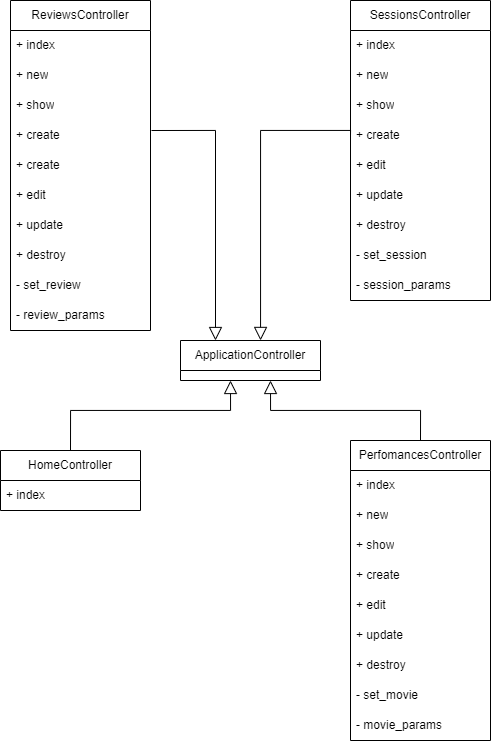

The diagram above was exported from draw.io. Its source (the exported page's mxGraphModel, read from the mxfile embedded in the PNG):
<mxGraphModel dx="1461" dy="5461" grid="1" gridSize="10" guides="1" tooltips="1" connect="1" arrows="1" fold="1" page="1" pageScale="1" pageWidth="3300" pageHeight="4681" math="0" shadow="0">
  <root>
    <mxCell id="0" />
    <mxCell id="1" parent="0" />
    <mxCell id="ABrWDcv8WqV16VOfhXSb-1" value="ApplicationController" style="swimlane;fontStyle=0;childLayout=stackLayout;horizontal=1;startSize=30;horizontalStack=0;resizeParent=1;resizeParentMax=0;resizeLast=0;collapsible=1;marginBottom=0;whiteSpace=wrap;html=1;" vertex="1" parent="1">
      <mxGeometry x="200" y="50" width="140" height="40" as="geometry" />
    </mxCell>
    <mxCell id="ABrWDcv8WqV16VOfhXSb-2" style="edgeStyle=orthogonalEdgeStyle;rounded=0;orthogonalLoop=1;jettySize=auto;html=1;exitX=0.5;exitY=0;exitDx=0;exitDy=0;endArrow=block;endFill=0;endSize=11;" edge="1" parent="1" source="ABrWDcv8WqV16VOfhXSb-3">
      <mxGeometry relative="1" as="geometry">
        <mxPoint x="250" y="90" as="targetPoint" />
        <Array as="points">
          <mxPoint x="90" y="120" />
          <mxPoint x="250" y="120" />
        </Array>
      </mxGeometry>
    </mxCell>
    <mxCell id="ABrWDcv8WqV16VOfhXSb-3" value="HomeController" style="swimlane;fontStyle=0;childLayout=stackLayout;horizontal=1;startSize=30;horizontalStack=0;resizeParent=1;resizeParentMax=0;resizeLast=0;collapsible=1;marginBottom=0;whiteSpace=wrap;html=1;" vertex="1" parent="1">
      <mxGeometry x="20" y="160" width="140" height="60" as="geometry" />
    </mxCell>
    <mxCell id="ABrWDcv8WqV16VOfhXSb-4" value="+ index" style="text;strokeColor=none;fillColor=none;align=left;verticalAlign=middle;spacingLeft=4;spacingRight=4;overflow=hidden;points=[[0,0.5],[1,0.5]];portConstraint=eastwest;rotatable=0;whiteSpace=wrap;html=1;" vertex="1" parent="ABrWDcv8WqV16VOfhXSb-3">
      <mxGeometry y="30" width="140" height="30" as="geometry" />
    </mxCell>
    <mxCell id="ABrWDcv8WqV16VOfhXSb-5" style="edgeStyle=orthogonalEdgeStyle;rounded=0;orthogonalLoop=1;jettySize=auto;html=1;exitX=0.5;exitY=0;exitDx=0;exitDy=0;endArrow=block;endFill=0;endSize=11;" edge="1" parent="1" source="ABrWDcv8WqV16VOfhXSb-6">
      <mxGeometry relative="1" as="geometry">
        <Array as="points">
          <mxPoint x="440" y="120" />
          <mxPoint x="290" y="120" />
        </Array>
        <mxPoint x="290" y="90" as="targetPoint" />
      </mxGeometry>
    </mxCell>
    <mxCell id="ABrWDcv8WqV16VOfhXSb-6" value="PerfomancesController" style="swimlane;fontStyle=0;childLayout=stackLayout;horizontal=1;startSize=30;horizontalStack=0;resizeParent=1;resizeParentMax=0;resizeLast=0;collapsible=1;marginBottom=0;whiteSpace=wrap;html=1;" vertex="1" parent="1">
      <mxGeometry x="370" y="150" width="140" height="300" as="geometry" />
    </mxCell>
    <mxCell id="ABrWDcv8WqV16VOfhXSb-7" value="+ index" style="text;strokeColor=none;fillColor=none;align=left;verticalAlign=middle;spacingLeft=4;spacingRight=4;overflow=hidden;points=[[0,0.5],[1,0.5]];portConstraint=eastwest;rotatable=0;whiteSpace=wrap;html=1;" vertex="1" parent="ABrWDcv8WqV16VOfhXSb-6">
      <mxGeometry y="30" width="140" height="30" as="geometry" />
    </mxCell>
    <mxCell id="ABrWDcv8WqV16VOfhXSb-8" value="+ new" style="text;strokeColor=none;fillColor=none;align=left;verticalAlign=middle;spacingLeft=4;spacingRight=4;overflow=hidden;points=[[0,0.5],[1,0.5]];portConstraint=eastwest;rotatable=0;whiteSpace=wrap;html=1;" vertex="1" parent="ABrWDcv8WqV16VOfhXSb-6">
      <mxGeometry y="60" width="140" height="30" as="geometry" />
    </mxCell>
    <mxCell id="ABrWDcv8WqV16VOfhXSb-9" value="+ show" style="text;strokeColor=none;fillColor=none;align=left;verticalAlign=middle;spacingLeft=4;spacingRight=4;overflow=hidden;points=[[0,0.5],[1,0.5]];portConstraint=eastwest;rotatable=0;whiteSpace=wrap;html=1;" vertex="1" parent="ABrWDcv8WqV16VOfhXSb-6">
      <mxGeometry y="90" width="140" height="30" as="geometry" />
    </mxCell>
    <mxCell id="ABrWDcv8WqV16VOfhXSb-10" value="+ create" style="text;strokeColor=none;fillColor=none;align=left;verticalAlign=middle;spacingLeft=4;spacingRight=4;overflow=hidden;points=[[0,0.5],[1,0.5]];portConstraint=eastwest;rotatable=0;whiteSpace=wrap;html=1;" vertex="1" parent="ABrWDcv8WqV16VOfhXSb-6">
      <mxGeometry y="120" width="140" height="30" as="geometry" />
    </mxCell>
    <mxCell id="ABrWDcv8WqV16VOfhXSb-11" value="+ edit" style="text;strokeColor=none;fillColor=none;align=left;verticalAlign=middle;spacingLeft=4;spacingRight=4;overflow=hidden;points=[[0,0.5],[1,0.5]];portConstraint=eastwest;rotatable=0;whiteSpace=wrap;html=1;" vertex="1" parent="ABrWDcv8WqV16VOfhXSb-6">
      <mxGeometry y="150" width="140" height="30" as="geometry" />
    </mxCell>
    <mxCell id="ABrWDcv8WqV16VOfhXSb-12" value="+ update" style="text;strokeColor=none;fillColor=none;align=left;verticalAlign=middle;spacingLeft=4;spacingRight=4;overflow=hidden;points=[[0,0.5],[1,0.5]];portConstraint=eastwest;rotatable=0;whiteSpace=wrap;html=1;" vertex="1" parent="ABrWDcv8WqV16VOfhXSb-6">
      <mxGeometry y="180" width="140" height="30" as="geometry" />
    </mxCell>
    <mxCell id="ABrWDcv8WqV16VOfhXSb-13" value="+ destroy" style="text;strokeColor=none;fillColor=none;align=left;verticalAlign=middle;spacingLeft=4;spacingRight=4;overflow=hidden;points=[[0,0.5],[1,0.5]];portConstraint=eastwest;rotatable=0;whiteSpace=wrap;html=1;" vertex="1" parent="ABrWDcv8WqV16VOfhXSb-6">
      <mxGeometry y="210" width="140" height="30" as="geometry" />
    </mxCell>
    <mxCell id="ABrWDcv8WqV16VOfhXSb-14" value="- set_movie" style="text;strokeColor=none;fillColor=none;align=left;verticalAlign=middle;spacingLeft=4;spacingRight=4;overflow=hidden;points=[[0,0.5],[1,0.5]];portConstraint=eastwest;rotatable=0;whiteSpace=wrap;html=1;" vertex="1" parent="ABrWDcv8WqV16VOfhXSb-6">
      <mxGeometry y="240" width="140" height="30" as="geometry" />
    </mxCell>
    <mxCell id="ABrWDcv8WqV16VOfhXSb-15" value="- movie_params" style="text;strokeColor=none;fillColor=none;align=left;verticalAlign=middle;spacingLeft=4;spacingRight=4;overflow=hidden;points=[[0,0.5],[1,0.5]];portConstraint=eastwest;rotatable=0;whiteSpace=wrap;html=1;" vertex="1" parent="ABrWDcv8WqV16VOfhXSb-6">
      <mxGeometry y="270" width="140" height="30" as="geometry" />
    </mxCell>
    <mxCell id="ABrWDcv8WqV16VOfhXSb-16" style="edgeStyle=orthogonalEdgeStyle;rounded=0;orthogonalLoop=1;jettySize=auto;html=1;exitX=0;exitY=0.5;exitDx=0;exitDy=0;endArrow=block;endFill=0;endSize=11;" edge="1" parent="1" source="ABrWDcv8WqV16VOfhXSb-21">
      <mxGeometry relative="1" as="geometry">
        <Array as="points">
          <mxPoint x="370" y="-160" />
          <mxPoint x="280" y="-160" />
          <mxPoint x="280" y="50" />
        </Array>
        <mxPoint x="280" y="50" as="targetPoint" />
      </mxGeometry>
    </mxCell>
    <mxCell id="ABrWDcv8WqV16VOfhXSb-17" value="SessionsController" style="swimlane;fontStyle=0;childLayout=stackLayout;horizontal=1;startSize=30;horizontalStack=0;resizeParent=1;resizeParentMax=0;resizeLast=0;collapsible=1;marginBottom=0;whiteSpace=wrap;html=1;" vertex="1" parent="1">
      <mxGeometry x="370" y="-290" width="140" height="300" as="geometry" />
    </mxCell>
    <mxCell id="ABrWDcv8WqV16VOfhXSb-18" value="+ index" style="text;strokeColor=none;fillColor=none;align=left;verticalAlign=middle;spacingLeft=4;spacingRight=4;overflow=hidden;points=[[0,0.5],[1,0.5]];portConstraint=eastwest;rotatable=0;whiteSpace=wrap;html=1;" vertex="1" parent="ABrWDcv8WqV16VOfhXSb-17">
      <mxGeometry y="30" width="140" height="30" as="geometry" />
    </mxCell>
    <mxCell id="ABrWDcv8WqV16VOfhXSb-19" value="+ new" style="text;strokeColor=none;fillColor=none;align=left;verticalAlign=middle;spacingLeft=4;spacingRight=4;overflow=hidden;points=[[0,0.5],[1,0.5]];portConstraint=eastwest;rotatable=0;whiteSpace=wrap;html=1;" vertex="1" parent="ABrWDcv8WqV16VOfhXSb-17">
      <mxGeometry y="60" width="140" height="30" as="geometry" />
    </mxCell>
    <mxCell id="ABrWDcv8WqV16VOfhXSb-20" value="+ show" style="text;strokeColor=none;fillColor=none;align=left;verticalAlign=middle;spacingLeft=4;spacingRight=4;overflow=hidden;points=[[0,0.5],[1,0.5]];portConstraint=eastwest;rotatable=0;whiteSpace=wrap;html=1;" vertex="1" parent="ABrWDcv8WqV16VOfhXSb-17">
      <mxGeometry y="90" width="140" height="30" as="geometry" />
    </mxCell>
    <mxCell id="ABrWDcv8WqV16VOfhXSb-21" value="+ create" style="text;strokeColor=none;fillColor=none;align=left;verticalAlign=middle;spacingLeft=4;spacingRight=4;overflow=hidden;points=[[0,0.5],[1,0.5]];portConstraint=eastwest;rotatable=0;whiteSpace=wrap;html=1;" vertex="1" parent="ABrWDcv8WqV16VOfhXSb-17">
      <mxGeometry y="120" width="140" height="30" as="geometry" />
    </mxCell>
    <mxCell id="ABrWDcv8WqV16VOfhXSb-22" value="+ edit" style="text;strokeColor=none;fillColor=none;align=left;verticalAlign=middle;spacingLeft=4;spacingRight=4;overflow=hidden;points=[[0,0.5],[1,0.5]];portConstraint=eastwest;rotatable=0;whiteSpace=wrap;html=1;" vertex="1" parent="ABrWDcv8WqV16VOfhXSb-17">
      <mxGeometry y="150" width="140" height="30" as="geometry" />
    </mxCell>
    <mxCell id="ABrWDcv8WqV16VOfhXSb-23" value="+ update" style="text;strokeColor=none;fillColor=none;align=left;verticalAlign=middle;spacingLeft=4;spacingRight=4;overflow=hidden;points=[[0,0.5],[1,0.5]];portConstraint=eastwest;rotatable=0;whiteSpace=wrap;html=1;" vertex="1" parent="ABrWDcv8WqV16VOfhXSb-17">
      <mxGeometry y="180" width="140" height="30" as="geometry" />
    </mxCell>
    <mxCell id="ABrWDcv8WqV16VOfhXSb-24" value="+ destroy" style="text;strokeColor=none;fillColor=none;align=left;verticalAlign=middle;spacingLeft=4;spacingRight=4;overflow=hidden;points=[[0,0.5],[1,0.5]];portConstraint=eastwest;rotatable=0;whiteSpace=wrap;html=1;" vertex="1" parent="ABrWDcv8WqV16VOfhXSb-17">
      <mxGeometry y="210" width="140" height="30" as="geometry" />
    </mxCell>
    <mxCell id="ABrWDcv8WqV16VOfhXSb-25" value="- set_session" style="text;strokeColor=none;fillColor=none;align=left;verticalAlign=middle;spacingLeft=4;spacingRight=4;overflow=hidden;points=[[0,0.5],[1,0.5]];portConstraint=eastwest;rotatable=0;whiteSpace=wrap;html=1;" vertex="1" parent="ABrWDcv8WqV16VOfhXSb-17">
      <mxGeometry y="240" width="140" height="30" as="geometry" />
    </mxCell>
    <mxCell id="ABrWDcv8WqV16VOfhXSb-26" value="- session_params" style="text;strokeColor=none;fillColor=none;align=left;verticalAlign=middle;spacingLeft=4;spacingRight=4;overflow=hidden;points=[[0,0.5],[1,0.5]];portConstraint=eastwest;rotatable=0;whiteSpace=wrap;html=1;" vertex="1" parent="ABrWDcv8WqV16VOfhXSb-17">
      <mxGeometry y="270" width="140" height="30" as="geometry" />
    </mxCell>
    <mxCell id="ABrWDcv8WqV16VOfhXSb-27" style="edgeStyle=orthogonalEdgeStyle;rounded=0;orthogonalLoop=1;jettySize=auto;html=1;entryX=0.25;entryY=0;entryDx=0;entryDy=0;endArrow=block;endFill=0;endSize=11;" edge="1" parent="1" target="ABrWDcv8WqV16VOfhXSb-1">
      <mxGeometry relative="1" as="geometry">
        <mxPoint x="340" y="-10" as="targetPoint" />
        <Array as="points">
          <mxPoint x="171" y="-160" />
          <mxPoint x="235" y="-160" />
        </Array>
        <mxPoint x="171" y="-160" as="sourcePoint" />
      </mxGeometry>
    </mxCell>
    <mxCell id="ABrWDcv8WqV16VOfhXSb-28" value="ReviewsController" style="swimlane;fontStyle=0;childLayout=stackLayout;horizontal=1;startSize=30;horizontalStack=0;resizeParent=1;resizeParentMax=0;resizeLast=0;collapsible=1;marginBottom=0;whiteSpace=wrap;html=1;" vertex="1" parent="1">
      <mxGeometry x="30" y="-290" width="140" height="330" as="geometry" />
    </mxCell>
    <mxCell id="ABrWDcv8WqV16VOfhXSb-29" value="+ index" style="text;strokeColor=none;fillColor=none;align=left;verticalAlign=middle;spacingLeft=4;spacingRight=4;overflow=hidden;points=[[0,0.5],[1,0.5]];portConstraint=eastwest;rotatable=0;whiteSpace=wrap;html=1;" vertex="1" parent="ABrWDcv8WqV16VOfhXSb-28">
      <mxGeometry y="30" width="140" height="30" as="geometry" />
    </mxCell>
    <mxCell id="ABrWDcv8WqV16VOfhXSb-30" value="+ new" style="text;strokeColor=none;fillColor=none;align=left;verticalAlign=middle;spacingLeft=4;spacingRight=4;overflow=hidden;points=[[0,0.5],[1,0.5]];portConstraint=eastwest;rotatable=0;whiteSpace=wrap;html=1;" vertex="1" parent="ABrWDcv8WqV16VOfhXSb-28">
      <mxGeometry y="60" width="140" height="30" as="geometry" />
    </mxCell>
    <mxCell id="ABrWDcv8WqV16VOfhXSb-31" value="+ show" style="text;strokeColor=none;fillColor=none;align=left;verticalAlign=middle;spacingLeft=4;spacingRight=4;overflow=hidden;points=[[0,0.5],[1,0.5]];portConstraint=eastwest;rotatable=0;whiteSpace=wrap;html=1;" vertex="1" parent="ABrWDcv8WqV16VOfhXSb-28">
      <mxGeometry y="90" width="140" height="30" as="geometry" />
    </mxCell>
    <mxCell id="ABrWDcv8WqV16VOfhXSb-32" value="+ create" style="text;strokeColor=none;fillColor=none;align=left;verticalAlign=middle;spacingLeft=4;spacingRight=4;overflow=hidden;points=[[0,0.5],[1,0.5]];portConstraint=eastwest;rotatable=0;whiteSpace=wrap;html=1;" vertex="1" parent="ABrWDcv8WqV16VOfhXSb-28">
      <mxGeometry y="120" width="140" height="30" as="geometry" />
    </mxCell>
    <mxCell id="MqhafNI2aC0DCiPrasW3-1" value="+ create" style="text;strokeColor=none;fillColor=none;align=left;verticalAlign=middle;spacingLeft=4;spacingRight=4;overflow=hidden;points=[[0,0.5],[1,0.5]];portConstraint=eastwest;rotatable=0;whiteSpace=wrap;html=1;" vertex="1" parent="ABrWDcv8WqV16VOfhXSb-28">
      <mxGeometry y="150" width="140" height="30" as="geometry" />
    </mxCell>
    <mxCell id="ABrWDcv8WqV16VOfhXSb-33" value="+ edit" style="text;strokeColor=none;fillColor=none;align=left;verticalAlign=middle;spacingLeft=4;spacingRight=4;overflow=hidden;points=[[0,0.5],[1,0.5]];portConstraint=eastwest;rotatable=0;whiteSpace=wrap;html=1;" vertex="1" parent="ABrWDcv8WqV16VOfhXSb-28">
      <mxGeometry y="180" width="140" height="30" as="geometry" />
    </mxCell>
    <mxCell id="ABrWDcv8WqV16VOfhXSb-34" value="+ update" style="text;strokeColor=none;fillColor=none;align=left;verticalAlign=middle;spacingLeft=4;spacingRight=4;overflow=hidden;points=[[0,0.5],[1,0.5]];portConstraint=eastwest;rotatable=0;whiteSpace=wrap;html=1;" vertex="1" parent="ABrWDcv8WqV16VOfhXSb-28">
      <mxGeometry y="210" width="140" height="30" as="geometry" />
    </mxCell>
    <mxCell id="ABrWDcv8WqV16VOfhXSb-35" value="+ destroy" style="text;strokeColor=none;fillColor=none;align=left;verticalAlign=middle;spacingLeft=4;spacingRight=4;overflow=hidden;points=[[0,0.5],[1,0.5]];portConstraint=eastwest;rotatable=0;whiteSpace=wrap;html=1;" vertex="1" parent="ABrWDcv8WqV16VOfhXSb-28">
      <mxGeometry y="240" width="140" height="30" as="geometry" />
    </mxCell>
    <mxCell id="ABrWDcv8WqV16VOfhXSb-36" value="- set_review" style="text;strokeColor=none;fillColor=none;align=left;verticalAlign=middle;spacingLeft=4;spacingRight=4;overflow=hidden;points=[[0,0.5],[1,0.5]];portConstraint=eastwest;rotatable=0;whiteSpace=wrap;html=1;" vertex="1" parent="ABrWDcv8WqV16VOfhXSb-28">
      <mxGeometry y="270" width="140" height="30" as="geometry" />
    </mxCell>
    <mxCell id="ABrWDcv8WqV16VOfhXSb-37" value="- review_params" style="text;strokeColor=none;fillColor=none;align=left;verticalAlign=middle;spacingLeft=4;spacingRight=4;overflow=hidden;points=[[0,0.5],[1,0.5]];portConstraint=eastwest;rotatable=0;whiteSpace=wrap;html=1;" vertex="1" parent="ABrWDcv8WqV16VOfhXSb-28">
      <mxGeometry y="300" width="140" height="30" as="geometry" />
    </mxCell>
  </root>
</mxGraphModel>